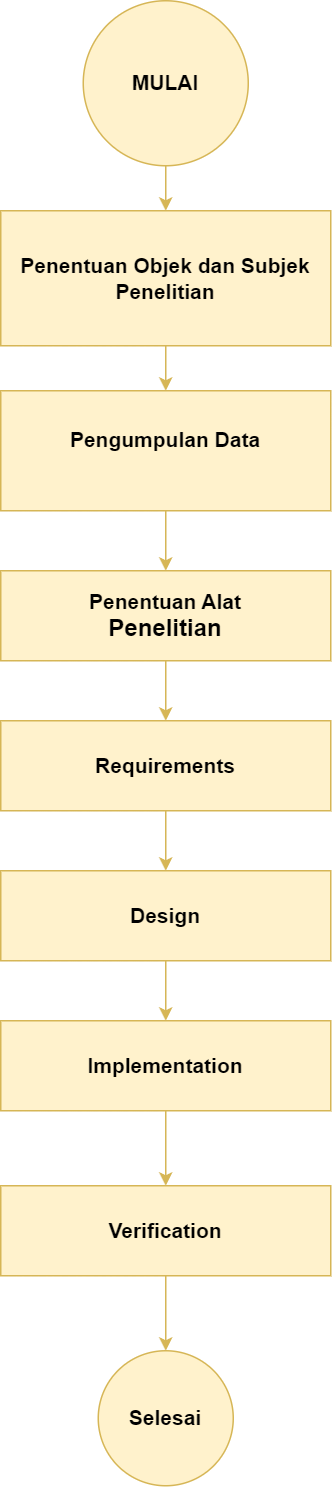

The diagram above was exported from draw.io. Its source (the exported page's mxGraphModel, read from the mxfile embedded in the PNG):
<mxGraphModel dx="840" dy="1584" grid="1" gridSize="10" guides="1" tooltips="1" connect="1" arrows="1" fold="1" page="1" pageScale="1" pageWidth="850" pageHeight="1100" math="0" shadow="0">
  <root>
    <mxCell id="qy2fqoZr7YutmCaUt1uH-0" />
    <mxCell id="qy2fqoZr7YutmCaUt1uH-1" parent="qy2fqoZr7YutmCaUt1uH-0" />
    <mxCell id="qy2fqoZr7YutmCaUt1uH-2" style="edgeStyle=orthogonalEdgeStyle;rounded=0;orthogonalLoop=1;jettySize=auto;html=1;entryX=0.5;entryY=0;entryDx=0;entryDy=0;fillColor=#fff2cc;strokeColor=#d6b656;" edge="1" parent="qy2fqoZr7YutmCaUt1uH-1" source="qy2fqoZr7YutmCaUt1uH-3" target="qy2fqoZr7YutmCaUt1uH-18">
      <mxGeometry relative="1" as="geometry" />
    </mxCell>
    <mxCell id="qy2fqoZr7YutmCaUt1uH-3" value="&lt;b&gt;&lt;font style=&quot;font-size: 14px;&quot;&gt;MULAI&lt;/font&gt;&lt;/b&gt;" style="ellipse;whiteSpace=wrap;html=1;aspect=fixed;fillColor=#fff2cc;strokeColor=#d6b656;" vertex="1" parent="qy2fqoZr7YutmCaUt1uH-1">
      <mxGeometry x="235" y="-120" width="110" height="110" as="geometry" />
    </mxCell>
    <mxCell id="qy2fqoZr7YutmCaUt1uH-4" style="edgeStyle=orthogonalEdgeStyle;rounded=0;orthogonalLoop=1;jettySize=auto;html=1;entryX=0.5;entryY=0;entryDx=0;entryDy=0;exitX=0.5;exitY=1;exitDx=0;exitDy=0;fillColor=#fff2cc;strokeColor=#d6b656;" edge="1" parent="qy2fqoZr7YutmCaUt1uH-1" source="qy2fqoZr7YutmCaUt1uH-18" target="qy2fqoZr7YutmCaUt1uH-8">
      <mxGeometry relative="1" as="geometry">
        <mxPoint x="430" y="310" as="sourcePoint" />
      </mxGeometry>
    </mxCell>
    <mxCell id="qy2fqoZr7YutmCaUt1uH-5" style="edgeStyle=orthogonalEdgeStyle;rounded=0;orthogonalLoop=1;jettySize=auto;html=1;entryX=0.5;entryY=0;entryDx=0;entryDy=0;fillColor=#fff2cc;strokeColor=#d6b656;" edge="1" parent="qy2fqoZr7YutmCaUt1uH-1" source="qy2fqoZr7YutmCaUt1uH-6" target="qy2fqoZr7YutmCaUt1uH-10">
      <mxGeometry relative="1" as="geometry" />
    </mxCell>
    <mxCell id="qy2fqoZr7YutmCaUt1uH-6" value="&lt;div&gt;&lt;b&gt;&lt;font style=&quot;font-size: 14px;&quot;&gt;Penentuan Alat&lt;/font&gt;&lt;/b&gt;&lt;div&gt;&lt;b&gt;&lt;font size=&quot;3&quot;&gt;Penelitian&lt;/font&gt;&lt;/b&gt;&lt;/div&gt;&lt;/div&gt;" style="rounded=0;whiteSpace=wrap;html=1;fillColor=#fff2cc;strokeColor=#d6b656;" vertex="1" parent="qy2fqoZr7YutmCaUt1uH-1">
      <mxGeometry x="180" y="260" width="220" height="60" as="geometry" />
    </mxCell>
    <mxCell id="qy2fqoZr7YutmCaUt1uH-7" style="edgeStyle=orthogonalEdgeStyle;rounded=0;orthogonalLoop=1;jettySize=auto;html=1;entryX=0.5;entryY=0;entryDx=0;entryDy=0;fillColor=#fff2cc;strokeColor=#d6b656;" edge="1" parent="qy2fqoZr7YutmCaUt1uH-1" source="qy2fqoZr7YutmCaUt1uH-8" target="qy2fqoZr7YutmCaUt1uH-6">
      <mxGeometry relative="1" as="geometry" />
    </mxCell>
    <mxCell id="qy2fqoZr7YutmCaUt1uH-8" value="&lt;b&gt;&lt;font style=&quot;font-size: 14px;&quot;&gt;Pengumpulan Data&lt;br&gt;&lt;/font&gt;&lt;/b&gt;&lt;div&gt;&lt;br&gt;&lt;/div&gt;" style="rounded=0;whiteSpace=wrap;html=1;fillColor=#fff2cc;strokeColor=#d6b656;" vertex="1" parent="qy2fqoZr7YutmCaUt1uH-1">
      <mxGeometry x="180" y="140" width="220" height="80" as="geometry" />
    </mxCell>
    <mxCell id="qy2fqoZr7YutmCaUt1uH-9" style="edgeStyle=orthogonalEdgeStyle;rounded=0;orthogonalLoop=1;jettySize=auto;html=1;entryX=0.5;entryY=0;entryDx=0;entryDy=0;fillColor=#fff2cc;strokeColor=#d6b656;" edge="1" parent="qy2fqoZr7YutmCaUt1uH-1" source="qy2fqoZr7YutmCaUt1uH-10" target="qy2fqoZr7YutmCaUt1uH-12">
      <mxGeometry relative="1" as="geometry" />
    </mxCell>
    <mxCell id="qy2fqoZr7YutmCaUt1uH-10" value="&lt;b&gt;&lt;font style=&quot;font-size: 14px;&quot;&gt;Requirements&lt;/font&gt;&lt;/b&gt;" style="rounded=0;whiteSpace=wrap;html=1;fillColor=#fff2cc;strokeColor=#d6b656;" vertex="1" parent="qy2fqoZr7YutmCaUt1uH-1">
      <mxGeometry x="180" y="360" width="220" height="60" as="geometry" />
    </mxCell>
    <mxCell id="qy2fqoZr7YutmCaUt1uH-11" style="edgeStyle=orthogonalEdgeStyle;rounded=0;orthogonalLoop=1;jettySize=auto;html=1;exitX=0.5;exitY=1;exitDx=0;exitDy=0;entryX=0.5;entryY=0;entryDx=0;entryDy=0;fillColor=#fff2cc;strokeColor=#d6b656;" edge="1" parent="qy2fqoZr7YutmCaUt1uH-1" source="qy2fqoZr7YutmCaUt1uH-12" target="qy2fqoZr7YutmCaUt1uH-15">
      <mxGeometry relative="1" as="geometry">
        <mxPoint x="1020" y="170" as="targetPoint" />
      </mxGeometry>
    </mxCell>
    <mxCell id="qy2fqoZr7YutmCaUt1uH-12" value="&lt;b&gt;&lt;font style=&quot;font-size: 14px;&quot;&gt;Design&lt;/font&gt;&lt;/b&gt;" style="rounded=0;whiteSpace=wrap;html=1;fillColor=#fff2cc;strokeColor=#d6b656;" vertex="1" parent="qy2fqoZr7YutmCaUt1uH-1">
      <mxGeometry x="180" y="460" width="220" height="60" as="geometry" />
    </mxCell>
    <mxCell id="qy2fqoZr7YutmCaUt1uH-13" style="edgeStyle=orthogonalEdgeStyle;rounded=0;orthogonalLoop=1;jettySize=auto;html=1;entryX=0.5;entryY=0;entryDx=0;entryDy=0;exitX=0.5;exitY=1;exitDx=0;exitDy=0;fillColor=#fff2cc;strokeColor=#d6b656;" edge="1" parent="qy2fqoZr7YutmCaUt1uH-1" source="qy2fqoZr7YutmCaUt1uH-17" target="qy2fqoZr7YutmCaUt1uH-16">
      <mxGeometry relative="1" as="geometry" />
    </mxCell>
    <mxCell id="qy2fqoZr7YutmCaUt1uH-14" style="edgeStyle=orthogonalEdgeStyle;rounded=0;orthogonalLoop=1;jettySize=auto;html=1;fillColor=#fff2cc;strokeColor=#d6b656;" edge="1" parent="qy2fqoZr7YutmCaUt1uH-1" source="qy2fqoZr7YutmCaUt1uH-15" target="qy2fqoZr7YutmCaUt1uH-17">
      <mxGeometry relative="1" as="geometry" />
    </mxCell>
    <mxCell id="qy2fqoZr7YutmCaUt1uH-15" value="&lt;font style=&quot;font-size: 14px;&quot;&gt;&lt;b&gt;Implementation&lt;/b&gt;&lt;/font&gt;" style="rounded=0;whiteSpace=wrap;html=1;fillColor=#fff2cc;strokeColor=#d6b656;" vertex="1" parent="qy2fqoZr7YutmCaUt1uH-1">
      <mxGeometry x="180" y="560" width="220" height="60" as="geometry" />
    </mxCell>
    <mxCell id="qy2fqoZr7YutmCaUt1uH-16" value="&lt;font style=&quot;font-size: 14px;&quot;&gt;&lt;b&gt;Selesai&lt;/b&gt;&lt;/font&gt;" style="ellipse;whiteSpace=wrap;html=1;aspect=fixed;fillColor=#fff2cc;strokeColor=#d6b656;" vertex="1" parent="qy2fqoZr7YutmCaUt1uH-1">
      <mxGeometry x="245" y="780" width="90" height="90" as="geometry" />
    </mxCell>
    <mxCell id="qy2fqoZr7YutmCaUt1uH-17" value="&lt;font style=&quot;font-size: 14px;&quot;&gt;&lt;b&gt;Verification&lt;/b&gt;&lt;/font&gt;" style="rounded=0;whiteSpace=wrap;html=1;fillColor=#fff2cc;strokeColor=#d6b656;" vertex="1" parent="qy2fqoZr7YutmCaUt1uH-1">
      <mxGeometry x="180" y="670" width="220" height="60" as="geometry" />
    </mxCell>
    <mxCell id="qy2fqoZr7YutmCaUt1uH-18" value="&lt;div&gt;&lt;span style=&quot;font-size: 14px;&quot;&gt;&lt;b&gt;Penentuan Objek dan Subjek Penelitian&lt;/b&gt;&lt;/span&gt;&lt;/div&gt;" style="rounded=0;whiteSpace=wrap;html=1;fillColor=#fff2cc;strokeColor=#d6b656;" vertex="1" parent="qy2fqoZr7YutmCaUt1uH-1">
      <mxGeometry x="180" y="20" width="220" height="90" as="geometry" />
    </mxCell>
  </root>
</mxGraphModel>